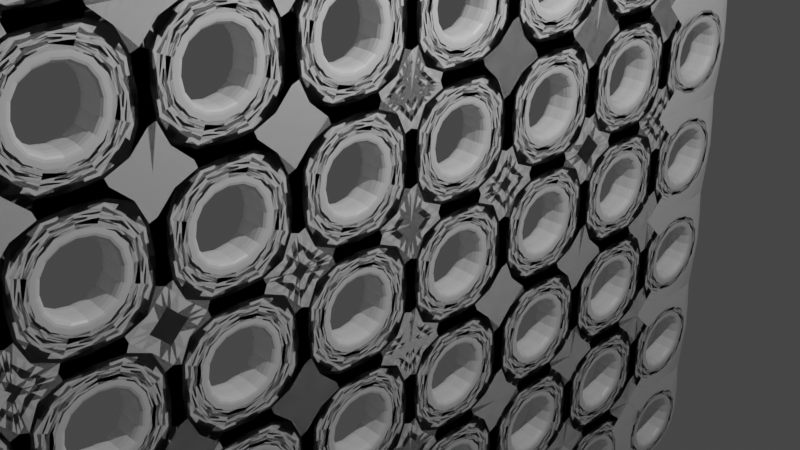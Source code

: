 # Source: net1.blend  (saved by Blender 2.90.8; exported with 4.5.12 LTS)
import bpy
from mathutils import Matrix  # noqa: F401  (used for matrix-valued properties, if any)

bpy.ops.wm.read_factory_settings(use_empty=True)
scene = bpy.context.scene
scene.name = 'Scene'

# ---- collections
col_collection = bpy.data.collections.new('Collection'); scene.collection.children.link(col_collection)

# ---- materials (node trees are filled in below, after node groups)
mat_material = bpy.data.materials.new('Material')
mat_material.alpha_threshold = 0.0
mat_material.use_transparent_shadow = False
mat_material.line_color = (0.0, 0.0, 0.0, 1.0)

# ---- material node trees
mat_material.use_nodes = True; mat_material.node_tree.nodes.clear()
_N = mat_material.node_tree.nodes; _L = mat_material.node_tree.links
n0 = _N.new('ShaderNodeOutputMaterial'); n0.name = 'Material Output'; n0.location = (300, 300)
n1 = _N.new('ShaderNodeBsdfPrincipled'); n1.name = 'Principled BSDF'; n1.location = (10, 300)
n1.distribution = 'GGX'
n1.subsurface_method = 'BURLEY'
n1.inputs[2].default_value = 0.4
n1.inputs[3].default_value = 1.45
n1.inputs[27].default_value = (0.0, 0.0, 0.0, 1.0)
n1.inputs[28].default_value = 1.0
_L.new(n1.outputs[0], n0.inputs[0])
n0.is_active_output = True

# ---- world
world_world = bpy.data.worlds.new('World'); scene.world = world_world
world_world.use_nodes = True; world_world.node_tree.nodes.clear()
_N = world_world.node_tree.nodes; _L = world_world.node_tree.links
n0 = _N.new('ShaderNodeOutputWorld'); n0.name = 'World Output'; n0.location = (300, 300)
n1 = _N.new('ShaderNodeBackground'); n1.name = 'Background'; n1.location = (10, 300)
n1.inputs[0].default_value = (0.05088, 0.05088, 0.05088, 1.0)
_L.new(n1.outputs[0], n0.inputs[0])
n0.is_active_output = True
world_world.color = (0.05088, 0.05088, 0.05088)
world_world.use_sun_shadow = False
world_world.sun_shadow_jitter_overblur = 0.0

# ---- cameras
cam_camera = bpy.data.cameras.new('Camera')
cam_camera.clip_end = 100.0
cam_camera.ortho_scale = 7.314

# ---- lights
light_light = bpy.data.lights.new('Light', 'POINT')
light_light.transmission_factor = 0.0
light_light.energy = 1000.0
light_light.shadow_soft_size = 0.1
light_light.shadow_maximum_resolution = 0.006
light_light.use_absolute_resolution = True

# ---- meshes
me_cube = bpy.data.meshes.new('Cube')
me_cube.from_pydata([(1.0, 1.0, 1.0), (-1.0, 0.0, 0.5), (1.0, 0.0, 0.5), (-1.0, 1.0, 0.5), (-1.0, 1.0, 1.0), (1.0, 1.0, 0.5), (1.0, 0.5, 0.5), (-1.0, 0.5, 0.5), (-1.0, 0.5, 0.0), (1.0, 0.0, 1.0), (-1.0, 0.0, 1.0), (1.0, 0.5, 0.0), (1.0, 1.0, 0.0), (1.0, 0.5, 1.0), (-1.0, 0.5, 1.0), (-1.0, 1.0, 0.0), (1.0, 0.0, 0.0), (-1.0, 0.0, 0.0), (-1.0, 0.75, 0.5), (1.0, 0.75, 0.5), (-1.0, 0.75, 1.0), (1.0, 0.75, 0.0), (1.0, 0.75, 1.0), (-1.0, 0.75, 0.0), (-1.0, 0.5, 0.25), (1.0, 0.5, 0.25), (1.0, 1.0, 0.25), (-1.0, 1.0, 0.25), (1.0, 0.0, 0.25), (-1.0, 0.0, 0.25), (1.0, 0.75, 0.25), (-1.0, 0.75, 0.25), (1.0, 0.25, 0.5), (-1.0, 0.25, 0.5), (1.0, 0.25, 1.0), (-1.0, 0.25, 0.0), (1.0, 0.25, 0.0), (-1.0, 0.25, 1.0), (-1.0, 0.25, 0.25), (1.0, 0.25, 0.25), (-1.0, 0.0, 0.75), (1.0, 0.0, 0.75), (-1.0, 1.0, 0.75), (1.0, 1.0, 0.75), (1.0, 0.5, 0.75), (-1.0, 0.5, 0.75), (1.0, 0.75, 0.75), (-1.0, 0.75, 0.75), (-1.0, 0.25, 0.75), (1.0, 0.25, 0.75), (1.0, 0.9795, 0.2705), (1.0, 0.9795, 0.4795), (1.0, 0.7705, 0.4795), (1.0, 0.7705, 0.2705), (1.0, 0.9795, 0.7705), (1.0, 0.9795, 0.9795), (1.0, 0.7705, 0.9795), (1.0, 0.7705, 0.7705), (1.0, 0.2295, 0.7705), (1.0, 0.2295, 0.9795), (1.0, 0.0205, 0.9795), (1.0, 0.0205, 0.7705), (1.0, 0.2295, 0.2705), (1.0, 0.2295, 0.4795), (1.0, 0.0205, 0.4795), (1.0, 0.0205, 0.2705), (1.0, 0.7295, 0.2705), (1.0, 0.7295, 0.4795), (1.0, 0.5205, 0.4795), (1.0, 0.5205, 0.2705), (1.0, 0.7295, 0.7705), (1.0, 0.7295, 0.9795), (1.0, 0.5205, 0.9795), (1.0, 0.5205, 0.7705), (1.0, 0.7295, 0.0205), (1.0, 0.7295, 0.2295), (1.0, 0.5205, 0.2295), (1.0, 0.5205, 0.0205), (1.0, 0.2295, 0.0205), (1.0, 0.2295, 0.2295), (1.0, 0.0205, 0.2295), (1.0, 0.0205, 0.0205), (1.0, 0.9795, 0.0205), (1.0, 0.9795, 0.2295), (1.0, 0.7705, 0.2295), (1.0, 0.7705, 0.0205), (1.0, 0.4795, 0.0205), (1.0, 0.4795, 0.2295), (1.0, 0.2705, 0.2295), (1.0, 0.2705, 0.0205), (1.0, 0.4795, 0.2705), (1.0, 0.4795, 0.4795), (1.0, 0.2705, 0.4795), (1.0, 0.2705, 0.2705), (1.0, 0.4795, 0.7705), (1.0, 0.4795, 0.9795), (1.0, 0.2705, 0.9795), (1.0, 0.2705, 0.7705), (1.0, 0.4795, 0.5205), (1.0, 0.4795, 0.7295), (1.0, 0.2705, 0.7295), (1.0, 0.2705, 0.5205), (1.0, 0.7295, 0.5205), (1.0, 0.7295, 0.7295), (1.0, 0.5205, 0.7295), (1.0, 0.5205, 0.5205), (1.0, 0.2295, 0.5205), (1.0, 0.2295, 0.7295), (1.0, 0.0205, 0.7295), (1.0, 0.0205, 0.5205), (1.0, 0.9795, 0.5205), (1.0, 0.9795, 0.7295), (1.0, 0.7705, 0.7295), (1.0, 0.7705, 0.5205), (1.0, 0.9615, 0.2885), (1.0, 0.9615, 0.4615), (1.0, 0.7885, 0.4615), (1.0, 0.7885, 0.2885), (1.0, 0.9615, 0.7885), (1.0, 0.9615, 0.9615), (1.0, 0.7885, 0.9615), (1.0, 0.7885, 0.7885), (1.0, 0.2115, 0.7885), (1.0, 0.2115, 0.9615), (1.0, 0.03849, 0.9615), (1.0, 0.03849, 0.7885), (1.0, 0.2115, 0.2885), (1.0, 0.2115, 0.4615), (1.0, 0.03849, 0.4615), (1.0, 0.03849, 0.2885), (1.0, 0.7115, 0.2885), (1.0, 0.7115, 0.4615), (1.0, 0.5385, 0.4615), (1.0, 0.5385, 0.2885), (1.0, 0.7115, 0.7885), (1.0, 0.7115, 0.9615), (1.0, 0.5385, 0.9615), (1.0, 0.5385, 0.7885), (1.0, 0.7115, 0.03849), (1.0, 0.7115, 0.2115), (1.0, 0.5385, 0.2115), (1.0, 0.5385, 0.03849), (1.0, 0.2115, 0.03849), (1.0, 0.2115, 0.2115), (1.0, 0.03849, 0.2115), (1.0, 0.03849, 0.03849), (1.0, 0.9615, 0.03849), (1.0, 0.9615, 0.2115), (1.0, 0.7885, 0.2115), (1.0, 0.7885, 0.03849), (1.0, 0.4615, 0.03849), (1.0, 0.4615, 0.2115), (1.0, 0.2885, 0.2115), (1.0, 0.2885, 0.03849), (1.0, 0.4615, 0.2885), (1.0, 0.4615, 0.4615), (1.0, 0.2885, 0.4615), (1.0, 0.2885, 0.2885), (1.0, 0.4615, 0.7885), (1.0, 0.4615, 0.9615), (1.0, 0.2885, 0.9615), (1.0, 0.2885, 0.7885), (1.0, 0.4615, 0.5385), (1.0, 0.4615, 0.7115), (1.0, 0.2885, 0.7115), (1.0, 0.2885, 0.5385), (1.0, 0.7115, 0.5385), (1.0, 0.7115, 0.7115), (1.0, 0.5385, 0.7115), (1.0, 0.5385, 0.5385), (1.0, 0.2115, 0.5385), (1.0, 0.2115, 0.7115), (1.0, 0.03849, 0.7115), (1.0, 0.03849, 0.5385), (1.0, 0.9615, 0.5385), (1.0, 0.9615, 0.7115), (1.0, 0.7885, 0.7115), (1.0, 0.7885, 0.5385), (1.0, 0.9409, 0.3091), (1.0, 0.9409, 0.4409), (1.0, 0.8091, 0.4409), (1.0, 0.8091, 0.3091), (1.0, 0.9409, 0.8091), (1.0, 0.9409, 0.9409), (1.0, 0.8091, 0.9409), (1.0, 0.8091, 0.8091), (1.0, 0.1909, 0.8091), (1.0, 0.1909, 0.9409), (1.0, 0.05908, 0.9409), (1.0, 0.05908, 0.8091), (1.0, 0.1909, 0.3091), (1.0, 0.1909, 0.4409), (1.0, 0.05908, 0.4409), (1.0, 0.05908, 0.3091), (1.0, 0.6909, 0.3091), (1.0, 0.6909, 0.4409), (1.0, 0.5591, 0.4409), (1.0, 0.5591, 0.3091), (1.0, 0.6909, 0.8091), (1.0, 0.6909, 0.9409), (1.0, 0.5591, 0.9409), (1.0, 0.5591, 0.8091), (1.0, 0.6909, 0.05908), (1.0, 0.6909, 0.1909), (1.0, 0.5591, 0.1909), (1.0, 0.5591, 0.05908), (1.0, 0.1909, 0.05908), (1.0, 0.1909, 0.1909), (1.0, 0.05908, 0.1909), (1.0, 0.05908, 0.05908), (1.0, 0.9409, 0.05908), (1.0, 0.9409, 0.1909), (1.0, 0.8091, 0.1909), (1.0, 0.8091, 0.05908), (1.0, 0.4409, 0.05908), (1.0, 0.4409, 0.1909), (1.0, 0.3091, 0.1909), (1.0, 0.3091, 0.05908), (1.0, 0.4409, 0.3091), (1.0, 0.4409, 0.4409), (1.0, 0.3091, 0.4409), (1.0, 0.3091, 0.3091), (1.0, 0.4409, 0.8091), (1.0, 0.4409, 0.9409), (1.0, 0.3091, 0.9409), (1.0, 0.3091, 0.8091), (1.0, 0.4409, 0.5591), (1.0, 0.4409, 0.6909), (1.0, 0.3091, 0.6909), (1.0, 0.3091, 0.5591), (1.0, 0.6909, 0.5591), (1.0, 0.6909, 0.6909), (1.0, 0.5591, 0.6909), (1.0, 0.5591, 0.5591), (1.0, 0.1909, 0.5591), (1.0, 0.1909, 0.6909), (1.0, 0.05908, 0.6909), (1.0, 0.05908, 0.5591), (1.0, 0.9409, 0.5591), (1.0, 0.9409, 0.6909), (1.0, 0.8091, 0.6909), (1.0, 0.8091, 0.5591), (-1.0, 0.5239, 0.2739), (-1.0, 0.5239, 0.4761), (-1.0, 0.7261, 0.4761), (-1.0, 0.7261, 0.2739), (-1.0, 0.7739, 0.7739), (-1.0, 0.7739, 0.9761), (-1.0, 0.9761, 0.9761), (-1.0, 0.9761, 0.7739), (-1.0, 0.7739, 0.2739), (-1.0, 0.7739, 0.4761), (-1.0, 0.9761, 0.4761), (-1.0, 0.9761, 0.2739), (-1.0, 0.2739, 0.2739), (-1.0, 0.2739, 0.4761), (-1.0, 0.4761, 0.4761), (-1.0, 0.4761, 0.2739), (-1.0, 0.2739, 0.7739), (-1.0, 0.2739, 0.9761), (-1.0, 0.4761, 0.9761), (-1.0, 0.4761, 0.7739), (-1.0, 0.5239, 0.7739), (-1.0, 0.5239, 0.9761), (-1.0, 0.7261, 0.9761), (-1.0, 0.7261, 0.7739), (-1.0, 0.2739, 0.02389), (-1.0, 0.2739, 0.2261), (-1.0, 0.4761, 0.2261), (-1.0, 0.4761, 0.02389), (-1.0, 0.7739, 0.02389), (-1.0, 0.7739, 0.2261), (-1.0, 0.9761, 0.2261), (-1.0, 0.9761, 0.02389), (-1.0, 0.5239, 0.02389), (-1.0, 0.5239, 0.2261), (-1.0, 0.7261, 0.2261), (-1.0, 0.7261, 0.02389), (-1.0, 0.02389, 0.02389), (-1.0, 0.02389, 0.2261), (-1.0, 0.2261, 0.2261), (-1.0, 0.2261, 0.02389), (-1.0, 0.02389, 0.7739), (-1.0, 0.02389, 0.9761), (-1.0, 0.2261, 0.9761), (-1.0, 0.2261, 0.7739), (-1.0, 0.02389, 0.2739), (-1.0, 0.02389, 0.4761), (-1.0, 0.2261, 0.4761), (-1.0, 0.2261, 0.2739), (-1.0, 0.02389, 0.5239), (-1.0, 0.02389, 0.7261), (-1.0, 0.2261, 0.7261), (-1.0, 0.2261, 0.5239), (-1.0, 0.5239, 0.5239), (-1.0, 0.5239, 0.7261), (-1.0, 0.7261, 0.7261), (-1.0, 0.7261, 0.5239), (-1.0, 0.2739, 0.5239), (-1.0, 0.2739, 0.7261), (-1.0, 0.4761, 0.7261), (-1.0, 0.4761, 0.5239), (-1.0, 0.7739, 0.5239), (-1.0, 0.7739, 0.7261), (-1.0, 0.9761, 0.7261), (-1.0, 0.9761, 0.5239), (-1.0, 0.5434, 0.2934), (-1.0, 0.5434, 0.4566), (-1.0, 0.7066, 0.4566), (-1.0, 0.7066, 0.2934), (-1.0, 0.7934, 0.7934), (-1.0, 0.7934, 0.9566), (-1.0, 0.9566, 0.9566), (-1.0, 0.9566, 0.7934), (-1.0, 0.7934, 0.2934), (-1.0, 0.7934, 0.4566), (-1.0, 0.9566, 0.4566), (-1.0, 0.9566, 0.2934), (-1.0, 0.2934, 0.2934), (-1.0, 0.2934, 0.4566), (-1.0, 0.4566, 0.4566), (-1.0, 0.4566, 0.2934), (-1.0, 0.2934, 0.7934), (-1.0, 0.2934, 0.9566), (-1.0, 0.4566, 0.9566), (-1.0, 0.4566, 0.7934), (-1.0, 0.5434, 0.7934), (-1.0, 0.5434, 0.9566), (-1.0, 0.7066, 0.9566), (-1.0, 0.7066, 0.7934), (-1.0, 0.2934, 0.04339), (-1.0, 0.2934, 0.2066), (-1.0, 0.4566, 0.2066), (-1.0, 0.4566, 0.04339), (-1.0, 0.7934, 0.04339), (-1.0, 0.7934, 0.2066), (-1.0, 0.9566, 0.2066), (-1.0, 0.9566, 0.04339), (-1.0, 0.5434, 0.04339), (-1.0, 0.5434, 0.2066), (-1.0, 0.7066, 0.2066), (-1.0, 0.7066, 0.04339), (-1.0, 0.04339, 0.04339), (-1.0, 0.04339, 0.2066), (-1.0, 0.2066, 0.2066), (-1.0, 0.2066, 0.04339), (-1.0, 0.04339, 0.7934), (-1.0, 0.04339, 0.9566), (-1.0, 0.2066, 0.9566), (-1.0, 0.2066, 0.7934), (-1.0, 0.04339, 0.2934), (-1.0, 0.04339, 0.4566), (-1.0, 0.2066, 0.4566), (-1.0, 0.2066, 0.2934), (-1.0, 0.04339, 0.5434), (-1.0, 0.04339, 0.7066), (-1.0, 0.2066, 0.7066), (-1.0, 0.2066, 0.5434), (-1.0, 0.5434, 0.5434), (-1.0, 0.5434, 0.7066), (-1.0, 0.7066, 0.7066), (-1.0, 0.7066, 0.5434), (-1.0, 0.2934, 0.5434), (-1.0, 0.2934, 0.7066), (-1.0, 0.4566, 0.7066), (-1.0, 0.4566, 0.5434), (-1.0, 0.7934, 0.5434), (-1.0, 0.7934, 0.7066), (-1.0, 0.9566, 0.7066), (-1.0, 0.9566, 0.5434), (-1.0, 0.5634, 0.3134), (-1.0, 0.5634, 0.4366), (-1.0, 0.6866, 0.4366), (-1.0, 0.6866, 0.3134), (-1.0, 0.8134, 0.8134), (-1.0, 0.8134, 0.9366), (-1.0, 0.9366, 0.9366), (-1.0, 0.9366, 0.8134), (-1.0, 0.8134, 0.3134), (-1.0, 0.8134, 0.4366), (-1.0, 0.9366, 0.4366), (-1.0, 0.9366, 0.3134), (-1.0, 0.3134, 0.3134), (-1.0, 0.3134, 0.4366), (-1.0, 0.4366, 0.4366), (-1.0, 0.4366, 0.3134), (-1.0, 0.3134, 0.8134), (-1.0, 0.3134, 0.9366), (-1.0, 0.4366, 0.9366), (-1.0, 0.4366, 0.8134), (-1.0, 0.5634, 0.8134), (-1.0, 0.5634, 0.9366), (-1.0, 0.6866, 0.9366), (-1.0, 0.6866, 0.8134), (-1.0, 0.3134, 0.06336), (-1.0, 0.3134, 0.1866), (-1.0, 0.4366, 0.1866), (-1.0, 0.4366, 0.06336), (-1.0, 0.8134, 0.06336), (-1.0, 0.8134, 0.1866), (-1.0, 0.9366, 0.1866), (-1.0, 0.9366, 0.06336), (-1.0, 0.5634, 0.06336), (-1.0, 0.5634, 0.1866), (-1.0, 0.6866, 0.1866), (-1.0, 0.6866, 0.06336), (-1.0, 0.06336, 0.06336), (-1.0, 0.06336, 0.1866), (-1.0, 0.1866, 0.1866), (-1.0, 0.1866, 0.06336), (-1.0, 0.06336, 0.8134), (-1.0, 0.06336, 0.9366), (-1.0, 0.1866, 0.9366), (-1.0, 0.1866, 0.8134), (-1.0, 0.06336, 0.3134), (-1.0, 0.06336, 0.4366), (-1.0, 0.1866, 0.4366), (-1.0, 0.1866, 0.3134), (-1.0, 0.06336, 0.5634), (-1.0, 0.06336, 0.6866), (-1.0, 0.1866, 0.6866), (-1.0, 0.1866, 0.5634), (-1.0, 0.5634, 0.5634), (-1.0, 0.5634, 0.6866), (-1.0, 0.6866, 0.6866), (-1.0, 0.6866, 0.5634), (-1.0, 0.3134, 0.5634), (-1.0, 0.3134, 0.6866), (-1.0, 0.4366, 0.6866), (-1.0, 0.4366, 0.5634), (-1.0, 0.8134, 0.5634), (-1.0, 0.8134, 0.6866), (-1.0, 0.9366, 0.6866), (-1.0, 0.9366, 0.5634)], [], [(0, 4, 20, 22), (42, 4, 0, 43), (27, 3, 5, 26), (34, 37, 10, 9), (22, 20, 14, 13), (15, 27, 26, 12), (13, 14, 37, 34), (209, 406, 407, 208), (207, 208, 407, 408), (206, 207, 408, 409), (3, 42, 43, 5), (206, 409, 406, 209), (26, 5, 51, 50), (5, 19, 52, 51), (19, 30, 53, 52), (30, 26, 50, 53), (43, 0, 55, 54), (0, 22, 56, 55), (22, 46, 57, 56), (46, 43, 54, 57), (49, 34, 59, 58), (34, 9, 60, 59), (9, 41, 61, 60), (41, 49, 58, 61), (39, 32, 63, 62), (32, 2, 64, 63), (2, 28, 65, 64), (28, 39, 62, 65), (30, 19, 67, 66), (19, 6, 68, 67), (6, 25, 69, 68), (25, 30, 66, 69), (46, 22, 71, 70), (22, 13, 72, 71), (13, 44, 73, 72), (44, 46, 70, 73), (21, 30, 75, 74), (30, 25, 76, 75), (25, 11, 77, 76), (11, 21, 74, 77), (36, 39, 79, 78), (39, 28, 80, 79), (28, 16, 81, 80), (16, 36, 78, 81), (12, 26, 83, 82), (26, 30, 84, 83), (30, 21, 85, 84), (21, 12, 82, 85), (11, 25, 87, 86), (25, 39, 88, 87), (39, 36, 89, 88), (36, 11, 86, 89), (25, 6, 91, 90), (6, 32, 92, 91), (32, 39, 93, 92), (39, 25, 90, 93), (44, 13, 95, 94), (13, 34, 96, 95), (34, 49, 97, 96), (49, 44, 94, 97), (6, 44, 99, 98), (44, 49, 100, 99), (49, 32, 101, 100), (32, 6, 98, 101), (19, 46, 103, 102), (46, 44, 104, 103), (44, 6, 105, 104), (6, 19, 102, 105), (32, 49, 107, 106), (49, 41, 108, 107), (41, 2, 109, 108), (2, 32, 106, 109), (5, 43, 111, 110), (43, 46, 112, 111), (46, 19, 113, 112), (19, 5, 110, 113), (50, 51, 115, 114), (51, 52, 116, 115), (52, 53, 117, 116), (53, 50, 114, 117), (54, 55, 119, 118), (55, 56, 120, 119), (56, 57, 121, 120), (57, 54, 118, 121), (58, 59, 123, 122), (59, 60, 124, 123), (60, 61, 125, 124), (61, 58, 122, 125), (62, 63, 127, 126), (63, 64, 128, 127), (64, 65, 129, 128), (65, 62, 126, 129), (66, 67, 131, 130), (67, 68, 132, 131), (68, 69, 133, 132), (69, 66, 130, 133), (70, 71, 135, 134), (71, 72, 136, 135), (72, 73, 137, 136), (73, 70, 134, 137), (74, 75, 139, 138), (75, 76, 140, 139), (76, 77, 141, 140), (77, 74, 138, 141), (78, 79, 143, 142), (79, 80, 144, 143), (80, 81, 145, 144), (81, 78, 142, 145), (82, 83, 147, 146), (83, 84, 148, 147), (84, 85, 149, 148), (85, 82, 146, 149), (86, 87, 151, 150), (87, 88, 152, 151), (88, 89, 153, 152), (89, 86, 150, 153), (90, 91, 155, 154), (91, 92, 156, 155), (92, 93, 157, 156), (93, 90, 154, 157), (94, 95, 159, 158), (95, 96, 160, 159), (96, 97, 161, 160), (97, 94, 158, 161), (98, 99, 163, 162), (99, 100, 164, 163), (100, 101, 165, 164), (101, 98, 162, 165), (102, 103, 167, 166), (103, 104, 168, 167), (104, 105, 169, 168), (105, 102, 166, 169), (106, 107, 171, 170), (107, 108, 172, 171), (108, 109, 173, 172), (109, 106, 170, 173), (110, 111, 175, 174), (111, 112, 176, 175), (112, 113, 177, 176), (113, 110, 174, 177), (114, 115, 179, 178), (115, 116, 180, 179), (116, 117, 181, 180), (117, 114, 178, 181), (118, 119, 183, 182), (119, 120, 184, 183), (120, 121, 185, 184), (121, 118, 182, 185), (122, 123, 187, 186), (123, 124, 188, 187), (124, 125, 189, 188), (125, 122, 186, 189), (126, 127, 191, 190), (127, 128, 192, 191), (128, 129, 193, 192), (129, 126, 190, 193), (130, 131, 195, 194), (131, 132, 196, 195), (132, 133, 197, 196), (133, 130, 194, 197), (134, 135, 199, 198), (135, 136, 200, 199), (136, 137, 201, 200), (137, 134, 198, 201), (138, 139, 203, 202), (139, 140, 204, 203), (140, 141, 205, 204), (141, 138, 202, 205), (142, 143, 207, 206), (143, 144, 208, 207), (144, 145, 209, 208), (145, 142, 206, 209), (146, 147, 211, 210), (147, 148, 212, 211), (148, 149, 213, 212), (149, 146, 210, 213), (150, 151, 215, 214), (151, 152, 216, 215), (152, 153, 217, 216), (153, 150, 214, 217), (154, 155, 219, 218), (155, 156, 220, 219), (156, 157, 221, 220), (157, 154, 218, 221), (158, 159, 223, 222), (159, 160, 224, 223), (160, 161, 225, 224), (161, 158, 222, 225), (162, 163, 227, 226), (163, 164, 228, 227), (164, 165, 229, 228), (165, 162, 226, 229), (166, 167, 231, 230), (167, 168, 232, 231), (168, 169, 233, 232), (169, 166, 230, 233), (170, 171, 235, 234), (171, 172, 236, 235), (172, 173, 237, 236), (173, 170, 234, 237), (174, 175, 239, 238), (175, 176, 240, 239), (176, 177, 241, 240), (177, 174, 238, 241), (24, 7, 243, 242), (7, 18, 244, 243), (18, 31, 245, 244), (31, 24, 242, 245), (47, 20, 247, 246), (20, 4, 248, 247), (4, 42, 249, 248), (42, 47, 246, 249), (31, 18, 251, 250), (18, 3, 252, 251), (3, 27, 253, 252), (27, 31, 250, 253), (38, 33, 255, 254), (33, 7, 256, 255), (7, 24, 257, 256), (24, 38, 254, 257), (48, 37, 259, 258), (37, 14, 260, 259), (14, 45, 261, 260), (45, 48, 258, 261), (45, 14, 263, 262), (14, 20, 264, 263), (20, 47, 265, 264), (47, 45, 262, 265), (35, 38, 267, 266), (38, 24, 268, 267), (24, 8, 269, 268), (8, 35, 266, 269), (23, 31, 271, 270), (31, 27, 272, 271), (27, 15, 273, 272), (15, 23, 270, 273), (8, 24, 275, 274), (24, 31, 276, 275), (31, 23, 277, 276), (23, 8, 274, 277), (17, 29, 279, 278), (29, 38, 280, 279), (38, 35, 281, 280), (35, 17, 278, 281), (40, 10, 283, 282), (10, 37, 284, 283), (37, 48, 285, 284), (48, 40, 282, 285), (29, 1, 287, 286), (1, 33, 288, 287), (33, 38, 289, 288), (38, 29, 286, 289), (1, 40, 291, 290), (40, 48, 292, 291), (48, 33, 293, 292), (33, 1, 290, 293), (7, 45, 295, 294), (45, 47, 296, 295), (47, 18, 297, 296), (18, 7, 294, 297), (33, 48, 299, 298), (48, 45, 300, 299), (45, 7, 301, 300), (7, 33, 298, 301), (18, 47, 303, 302), (47, 42, 304, 303), (42, 3, 305, 304), (3, 18, 302, 305), (242, 243, 307, 306), (243, 244, 308, 307), (244, 245, 309, 308), (245, 242, 306, 309), (246, 247, 311, 310), (247, 248, 312, 311), (248, 249, 313, 312), (249, 246, 310, 313), (250, 251, 315, 314), (251, 252, 316, 315), (252, 253, 317, 316), (253, 250, 314, 317), (254, 255, 319, 318), (255, 256, 320, 319), (256, 257, 321, 320), (257, 254, 318, 321), (258, 259, 323, 322), (259, 260, 324, 323), (260, 261, 325, 324), (261, 258, 322, 325), (262, 263, 327, 326), (263, 264, 328, 327), (264, 265, 329, 328), (265, 262, 326, 329), (266, 267, 331, 330), (267, 268, 332, 331), (268, 269, 333, 332), (269, 266, 330, 333), (270, 271, 335, 334), (271, 272, 336, 335), (272, 273, 337, 336), (273, 270, 334, 337), (274, 275, 339, 338), (275, 276, 340, 339), (276, 277, 341, 340), (277, 274, 338, 341), (278, 279, 343, 342), (279, 280, 344, 343), (280, 281, 345, 344), (281, 278, 342, 345), (282, 283, 347, 346), (283, 284, 348, 347), (284, 285, 349, 348), (285, 282, 346, 349), (286, 287, 351, 350), (287, 288, 352, 351), (288, 289, 353, 352), (289, 286, 350, 353), (290, 291, 355, 354), (291, 292, 356, 355), (292, 293, 357, 356), (293, 290, 354, 357), (294, 295, 359, 358), (295, 296, 360, 359), (296, 297, 361, 360), (297, 294, 358, 361), (298, 299, 363, 362), (299, 300, 364, 363), (300, 301, 365, 364), (301, 298, 362, 365), (302, 303, 367, 366), (303, 304, 368, 367), (304, 305, 369, 368), (305, 302, 366, 369), (306, 307, 371, 370), (307, 308, 372, 371), (308, 309, 373, 372), (309, 306, 370, 373), (310, 311, 375, 374), (311, 312, 376, 375), (312, 313, 377, 376), (313, 310, 374, 377), (314, 315, 379, 378), (315, 316, 380, 379), (316, 317, 381, 380), (317, 314, 378, 381), (318, 319, 383, 382), (319, 320, 384, 383), (320, 321, 385, 384), (321, 318, 382, 385), (322, 323, 387, 386), (323, 324, 388, 387), (324, 325, 389, 388), (325, 322, 386, 389), (326, 327, 391, 390), (327, 328, 392, 391), (328, 329, 393, 392), (329, 326, 390, 393), (330, 331, 395, 394), (331, 332, 396, 395), (332, 333, 397, 396), (333, 330, 394, 397), (334, 335, 399, 398), (335, 336, 400, 399), (336, 337, 401, 400), (337, 334, 398, 401), (338, 339, 403, 402), (339, 340, 404, 403), (340, 341, 405, 404), (341, 338, 402, 405), (342, 343, 407, 406), (343, 344, 408, 407), (344, 345, 409, 408), (345, 342, 406, 409), (346, 347, 411, 410), (347, 348, 412, 411), (348, 349, 413, 412), (349, 346, 410, 413), (350, 351, 415, 414), (351, 352, 416, 415), (352, 353, 417, 416), (353, 350, 414, 417), (354, 355, 419, 418), (355, 356, 420, 419), (356, 357, 421, 420), (357, 354, 418, 421), (358, 359, 423, 422), (359, 360, 424, 423), (360, 361, 425, 424), (361, 358, 422, 425), (362, 363, 427, 426), (363, 364, 428, 427), (364, 365, 429, 428), (365, 362, 426, 429), (366, 367, 431, 430), (367, 368, 432, 431), (368, 369, 433, 432), (369, 366, 430, 433), (397, 394, 217, 214), (394, 395, 216, 217), (395, 396, 215, 216), (396, 397, 214, 215), (405, 402, 205, 202), (402, 403, 204, 205), (403, 404, 203, 204), (404, 405, 202, 203), (401, 398, 213, 210), (398, 399, 212, 213), (399, 400, 211, 212), (400, 401, 210, 211), (381, 378, 181, 178), (378, 379, 180, 181), (379, 380, 179, 180), (380, 381, 178, 179), (373, 370, 197, 194), (370, 371, 196, 197), (371, 372, 195, 196), (372, 373, 194, 195), (385, 382, 221, 218), (382, 383, 220, 221), (383, 384, 219, 220), (384, 385, 218, 219), (417, 414, 193, 190), (414, 415, 192, 193), (415, 416, 191, 192), (416, 417, 190, 191), (421, 418, 237, 234), (418, 419, 236, 237), (419, 420, 235, 236), (420, 421, 234, 235), (429, 426, 229, 226), (426, 427, 228, 229), (427, 428, 227, 228), (428, 429, 226, 227), (425, 422, 233, 230), (422, 423, 232, 233), (423, 424, 231, 232), (424, 425, 230, 231), (433, 430, 241, 238), (430, 431, 240, 241), (431, 432, 239, 240), (432, 433, 238, 239), (377, 374, 185, 182), (374, 375, 184, 185), (375, 376, 183, 184), (376, 377, 182, 183), (393, 390, 201, 198), (390, 391, 200, 201), (391, 392, 199, 200), (392, 393, 198, 199), (389, 386, 225, 222), (386, 387, 224, 225), (387, 388, 223, 224), (388, 389, 222, 223), (413, 410, 189, 186), (410, 411, 188, 189), (411, 412, 187, 188), (412, 413, 186, 187)])
_uv = me_cube.uv_layers.new(name='UVMap')
_uv.uv.foreach_set('vector', [0.625, 0.5, 0.875, 0.5, 0.875, 0.5312, 0.625, 0.5312, 0.5938, 0.25, 0.625, 0.25, 0.625, 0.5, 0.5938, 0.5, 0.5312, 0.25, 0.5625, 0.25, 0.5625, 0.5, 0.5312, 0.5, 0.625, 0.5938, 0.875, 0.5938, 0.875, 0.625, 0.625, 0.625, 0.625, 0.5312, 0.875, 0.5312, 0.875, 0.5625, 0.625, 0.5625, 0.5, 0.25, 0.5312, 0.25, 0.5312, 0.5, 0.5, 0.5, 0.625, 0.5625, 0.875, 0.5625, 0.875, 0.5938, 0.625, 0.5938, 0.5074, 0.6176, 0.5079, 0.1329, 0.5233, 0.1329, 0.5239, 0.6176, 0.5239, 0.6011, 0.5239, 0.6176, 0.5233, 0.1329, 0.5233, 0.1483, 0.5074, 0.6011, 0.5239, 0.6011, 0.5233, 0.1483, 0.5079, 0.1483, 0.5625, 0.25, 0.5938, 0.25, 0.5938, 0.5, 0.5625, 0.5, 0.5074, 0.6011, 0.5079, 0.1483, 0.5079, 0.1329, 0.5074, 0.6176, 0.5312, 0.5, 0.5625, 0.5, 0.5599, 0.5026, 0.5338, 0.5026, 0.5625, 0.5, 0.5625, 0.5312, 0.5599, 0.5287, 0.5599, 0.5026, 0.5625, 0.5312, 0.5312, 0.5312, 0.5338, 0.5287, 0.5599, 0.5287, 0.5312, 0.5312, 0.5312, 0.5, 0.5338, 0.5026, 0.5338, 0.5287, 0.5938, 0.5, 0.625, 0.5, 0.6224, 0.5026, 0.5963, 0.5026, 0.625, 0.5, 0.625, 0.5312, 0.6224, 0.5287, 0.6224, 0.5026, 0.625, 0.5312, 0.5938, 0.5312, 0.5963, 0.5287, 0.6224, 0.5287, 0.5938, 0.5312, 0.5938, 0.5, 0.5963, 0.5026, 0.5963, 0.5287, 0.5938, 0.5938, 0.625, 0.5938, 0.6224, 0.5963, 0.5963, 0.5963, 0.625, 0.5938, 0.625, 0.625, 0.6224, 0.6224, 0.6224, 0.5963, 0.625, 0.625, 0.5938, 0.625, 0.5963, 0.6224, 0.6224, 0.6224, 0.5938, 0.625, 0.5938, 0.5938, 0.5963, 0.5963, 0.5963, 0.6224, 0.5312, 0.5938, 0.5625, 0.5938, 0.5599, 0.5963, 0.5338, 0.5963, 0.5625, 0.5938, 0.5625, 0.625, 0.5599, 0.6224, 0.5599, 0.5963, 0.5625, 0.625, 0.5312, 0.625, 0.5338, 0.6224, 0.5599, 0.6224, 0.5312, 0.625, 0.5312, 0.5938, 0.5338, 0.5963, 0.5338, 0.6224, 0.5312, 0.5312, 0.5625, 0.5312, 0.5599, 0.5338, 0.5338, 0.5338, 0.5625, 0.5312, 0.5625, 0.5625, 0.5599, 0.5599, 0.5599, 0.5338, 0.5625, 0.5625, 0.5312, 0.5625, 0.5338, 0.5599, 0.5599, 0.5599, 0.5312, 0.5625, 0.5312, 0.5312, 0.5338, 0.5338, 0.5338, 0.5599, 0.5938, 0.5312, 0.625, 0.5312, 0.6224, 0.5338, 0.5963, 0.5338, 0.625, 0.5312, 0.625, 0.5625, 0.6224, 0.5599, 0.6224, 0.5338, 0.625, 0.5625, 0.5938, 0.5625, 0.5963, 0.5599, 0.6224, 0.5599, 0.5938, 0.5625, 0.5938, 0.5312, 0.5963, 0.5338, 0.5963, 0.5599, 0.5, 0.5312, 0.5312, 0.5312, 0.5287, 0.5338, 0.5026, 0.5338, 0.5312, 0.5312, 0.5312, 0.5625, 0.5287, 0.5599, 0.5287, 0.5338, 0.5312, 0.5625, 0.5, 0.5625, 0.5026, 0.5599, 0.5287, 0.5599, 0.5, 0.5625, 0.5, 0.5312, 0.5026, 0.5338, 0.5026, 0.5599, 0.5, 0.5938, 0.5312, 0.5938, 0.5287, 0.5963, 0.5026, 0.5963, 0.5312, 0.5938, 0.5312, 0.625, 0.5287, 0.6224, 0.5287, 0.5963, 0.5312, 0.625, 0.5, 0.625, 0.5026, 0.6224, 0.5287, 0.6224, 0.5, 0.625, 0.5, 0.5938, 0.5026, 0.5963, 0.5026, 0.6224, 0.5, 0.5, 0.5312, 0.5, 0.5287, 0.5026, 0.5026, 0.5026, 0.5312, 0.5, 0.5312, 0.5312, 0.5287, 0.5287, 0.5287, 0.5026, 0.5312, 0.5312, 0.5, 0.5312, 0.5026, 0.5287, 0.5287, 0.5287, 0.5, 0.5312, 0.5, 0.5, 0.5026, 0.5026, 0.5026, 0.5287, 0.5, 0.5625, 0.5312, 0.5625, 0.5287, 0.5651, 0.5026, 0.5651, 0.5312, 0.5625, 0.5312, 0.5938, 0.5287, 0.5912, 0.5287, 0.5651, 0.5312, 0.5938, 0.5, 0.5938, 0.5026, 0.5912, 0.5287, 0.5912, 0.5, 0.5938, 0.5, 0.5625, 0.5026, 0.5651, 0.5026, 0.5912, 0.5312, 0.5625, 0.5625, 0.5625, 0.5599, 0.5651, 0.5338, 0.5651, 0.5625, 0.5625, 0.5625, 0.5938, 0.5599, 0.5912, 0.5599, 0.5651, 0.5625, 0.5938, 0.5312, 0.5938, 0.5338, 0.5912, 0.5599, 0.5912, 0.5312, 0.5938, 0.5312, 0.5625, 0.5338, 0.5651, 0.5338, 0.5912, 0.5938, 0.5625, 0.625, 0.5625, 0.6224, 0.5651, 0.5963, 0.5651, 0.625, 0.5625, 0.625, 0.5938, 0.6224, 0.5912, 0.6224, 0.5651, 0.625, 0.5938, 0.5938, 0.5938, 0.5963, 0.5912, 0.6224, 0.5912, 0.5938, 0.5938, 0.5938, 0.5625, 0.5963, 0.5651, 0.5963, 0.5912, 0.5625, 0.5625, 0.5938, 0.5625, 0.5912, 0.5651, 0.5651, 0.5651, 0.5938, 0.5625, 0.5938, 0.5938, 0.5912, 0.5912, 0.5912, 0.5651, 0.5938, 0.5938, 0.5625, 0.5938, 0.5651, 0.5912, 0.5912, 0.5912, 0.5625, 0.5938, 0.5625, 0.5625, 0.5651, 0.5651, 0.5651, 0.5912, 0.5625, 0.5312, 0.5938, 0.5312, 0.5912, 0.5338, 0.5651, 0.5338, 0.5938, 0.5312, 0.5938, 0.5625, 0.5912, 0.5599, 0.5912, 0.5338, 0.5938, 0.5625, 0.5625, 0.5625, 0.5651, 0.5599, 0.5912, 0.5599, 0.5625, 0.5625, 0.5625, 0.5312, 0.5651, 0.5338, 0.5651, 0.5599, 0.5625, 0.5938, 0.5938, 0.5938, 0.5912, 0.5963, 0.5651, 0.5963, 0.5938, 0.5938, 0.5938, 0.625, 0.5912, 0.6224, 0.5912, 0.5963, 0.5938, 0.625, 0.5625, 0.625, 0.5651, 0.6224, 0.5912, 0.6224, 0.5625, 0.625, 0.5625, 0.5938, 0.5651, 0.5963, 0.5651, 0.6224, 0.5625, 0.5, 0.5938, 0.5, 0.5912, 0.5026, 0.5651, 0.5026, 0.5938, 0.5, 0.5938, 0.5312, 0.5912, 0.5287, 0.5912, 0.5026, 0.5938, 0.5312, 0.5625, 0.5312, 0.5651, 0.5287, 0.5912, 0.5287, 0.5625, 0.5312, 0.5625, 0.5, 0.5651, 0.5026, 0.5651, 0.5287, 0.5338, 0.5026, 0.5599, 0.5026, 0.5577, 0.5048, 0.5361, 0.5048, 0.5599, 0.5026, 0.5599, 0.5287, 0.5577, 0.5264, 0.5577, 0.5048, 0.5599, 0.5287, 0.5338, 0.5287, 0.5361, 0.5264, 0.5577, 0.5264, 0.5338, 0.5287, 0.5338, 0.5026, 0.5361, 0.5048, 0.5361, 0.5264, 0.5963, 0.5026, 0.6224, 0.5026, 0.6202, 0.5048, 0.5986, 0.5048, 0.6224, 0.5026, 0.6224, 0.5287, 0.6202, 0.5264, 0.6202, 0.5048, 0.6224, 0.5287, 0.5963, 0.5287, 0.5986, 0.5264, 0.6202, 0.5264, 0.5963, 0.5287, 0.5963, 0.5026, 0.5986, 0.5048, 0.5986, 0.5264, 0.5963, 0.5963, 0.6224, 0.5963, 0.6202, 0.5986, 0.5986, 0.5986, 0.6224, 0.5963, 0.6224, 0.6224, 0.6202, 0.6202, 0.6202, 0.5986, 0.6224, 0.6224, 0.5963, 0.6224, 0.5986, 0.6202, 0.6202, 0.6202, 0.5963, 0.6224, 0.5963, 0.5963, 0.5986, 0.5986, 0.5986, 0.6202, 0.5338, 0.5963, 0.5599, 0.5963, 0.5577, 0.5986, 0.5361, 0.5986, 0.5599, 0.5963, 0.5599, 0.6224, 0.5577, 0.6202, 0.5577, 0.5986, 0.5599, 0.6224, 0.5338, 0.6224, 0.5361, 0.6202, 0.5577, 0.6202, 0.5338, 0.6224, 0.5338, 0.5963, 0.5361, 0.5986, 0.5361, 0.6202, 0.5338, 0.5338, 0.5599, 0.5338, 0.5577, 0.5361, 0.5361, 0.5361, 0.5599, 0.5338, 0.5599, 0.5599, 0.5577, 0.5577, 0.5577, 0.5361, 0.5599, 0.5599, 0.5338, 0.5599, 0.5361, 0.5577, 0.5577, 0.5577, 0.5338, 0.5599, 0.5338, 0.5338, 0.5361, 0.5361, 0.5361, 0.5577, 0.5963, 0.5338, 0.6224, 0.5338, 0.6202, 0.5361, 0.5986, 0.5361, 0.6224, 0.5338, 0.6224, 0.5599, 0.6202, 0.5577, 0.6202, 0.5361, 0.6224, 0.5599, 0.5963, 0.5599, 0.5986, 0.5577, 0.6202, 0.5577, 0.5963, 0.5599, 0.5963, 0.5338, 0.5986, 0.5361, 0.5986, 0.5577, 0.5026, 0.5338, 0.5287, 0.5338, 0.5264, 0.5361, 0.5048, 0.5361, 0.5287, 0.5338, 0.5287, 0.5599, 0.5264, 0.5577, 0.5264, 0.5361, 0.5287, 0.5599, 0.5026, 0.5599, 0.5048, 0.5577, 0.5264, 0.5577, 0.5026, 0.5599, 0.5026, 0.5338, 0.5048, 0.5361, 0.5048, 0.5577, 0.5026, 0.5963, 0.5287, 0.5963, 0.5264, 0.5986, 0.5048, 0.5986, 0.5287, 0.5963, 0.5287, 0.6224, 0.5264, 0.6202, 0.5264, 0.5986, 0.5287, 0.6224, 0.5026, 0.6224, 0.5048, 0.6202, 0.5264, 0.6202, 0.5026, 0.6224, 0.5026, 0.5963, 0.5048, 0.5986, 0.5048, 0.6202, 0.5026, 0.5026, 0.5287, 0.5026, 0.5264, 0.5048, 0.5048, 0.5048, 0.5287, 0.5026, 0.5287, 0.5287, 0.5264, 0.5264, 0.5264, 0.5048, 0.5287, 0.5287, 0.5026, 0.5287, 0.5048, 0.5264, 0.5264, 0.5264, 0.5026, 0.5287, 0.5026, 0.5026, 0.5048, 0.5048, 0.5048, 0.5264, 0.5026, 0.5651, 0.5287, 0.5651, 0.5264, 0.5673, 0.5048, 0.5673, 0.5287, 0.5651, 0.5287, 0.5912, 0.5264, 0.5889, 0.5264, 0.5673, 0.5287, 0.5912, 0.5026, 0.5912, 0.5048, 0.5889, 0.5264, 0.5889, 0.5026, 0.5912, 0.5026, 0.5651, 0.5048, 0.5673, 0.5048, 0.5889, 0.5338, 0.5651, 0.5599, 0.5651, 0.5577, 0.5673, 0.5361, 0.5673, 0.5599, 0.5651, 0.5599, 0.5912, 0.5577, 0.5889, 0.5577, 0.5673, 0.5599, 0.5912, 0.5338, 0.5912, 0.5361, 0.5889, 0.5577, 0.5889, 0.5338, 0.5912, 0.5338, 0.5651, 0.5361, 0.5673, 0.5361, 0.5889, 0.5963, 0.5651, 0.6224, 0.5651, 0.6202, 0.5673, 0.5986, 0.5673, 0.6224, 0.5651, 0.6224, 0.5912, 0.6202, 0.5889, 0.6202, 0.5673, 0.6224, 0.5912, 0.5963, 0.5912, 0.5986, 0.5889, 0.6202, 0.5889, 0.5963, 0.5912, 0.5963, 0.5651, 0.5986, 0.5673, 0.5986, 0.5889, 0.5651, 0.5651, 0.5912, 0.5651, 0.5889, 0.5673, 0.5673, 0.5673, 0.5912, 0.5651, 0.5912, 0.5912, 0.5889, 0.5889, 0.5889, 0.5673, 0.5912, 0.5912, 0.5651, 0.5912, 0.5673, 0.5889, 0.5889, 0.5889, 0.5651, 0.5912, 0.5651, 0.5651, 0.5673, 0.5673, 0.5673, 0.5889, 0.5651, 0.5338, 0.5912, 0.5338, 0.5889, 0.5361, 0.5673, 0.5361, 0.5912, 0.5338, 0.5912, 0.5599, 0.5889, 0.5577, 0.5889, 0.5361, 0.5912, 0.5599, 0.5651, 0.5599, 0.5673, 0.5577, 0.5889, 0.5577, 0.5651, 0.5599, 0.5651, 0.5338, 0.5673, 0.5361, 0.5673, 0.5577, 0.5651, 0.5963, 0.5912, 0.5963, 0.5889, 0.5986, 0.5673, 0.5986, 0.5912, 0.5963, 0.5912, 0.6224, 0.5889, 0.6202, 0.5889, 0.5986, 0.5912, 0.6224, 0.5651, 0.6224, 0.5673, 0.6202, 0.5889, 0.6202, 0.5651, 0.6224, 0.5651, 0.5963, 0.5673, 0.5986, 0.5673, 0.6202, 0.5651, 0.5026, 0.5912, 0.5026, 0.5889, 0.5048, 0.5673, 0.5048, 0.5912, 0.5026, 0.5912, 0.5287, 0.5889, 0.5264, 0.5889, 0.5048, 0.5912, 0.5287, 0.5651, 0.5287, 0.5673, 0.5264, 0.5889, 0.5264, 0.5651, 0.5287, 0.5651, 0.5026, 0.5673, 0.5048, 0.5673, 0.5264, 0.5361, 0.5048, 0.5577, 0.5048, 0.5551, 0.5074, 0.5386, 0.5074, 0.5577, 0.5048, 0.5577, 0.5264, 0.5551, 0.5239, 0.5551, 0.5074, 0.5577, 0.5264, 0.5361, 0.5264, 0.5386, 0.5239, 0.5551, 0.5239, 0.5361, 0.5264, 0.5361, 0.5048, 0.5386, 0.5074, 0.5386, 0.5239, 0.5986, 0.5048, 0.6202, 0.5048, 0.6176, 0.5074, 0.6011, 0.5074, 0.6202, 0.5048, 0.6202, 0.5264, 0.6176, 0.5239, 0.6176, 0.5074, 0.6202, 0.5264, 0.5986, 0.5264, 0.6011, 0.5239, 0.6176, 0.5239, 0.5986, 0.5264, 0.5986, 0.5048, 0.6011, 0.5074, 0.6011, 0.5239, 0.5986, 0.5986, 0.6202, 0.5986, 0.6176, 0.6011, 0.6011, 0.6011, 0.6202, 0.5986, 0.6202, 0.6202, 0.6176, 0.6176, 0.6176, 0.6011, 0.6202, 0.6202, 0.5986, 0.6202, 0.6011, 0.6176, 0.6176, 0.6176, 0.5986, 0.6202, 0.5986, 0.5986, 0.6011, 0.6011, 0.6011, 0.6176, 0.5361, 0.5986, 0.5577, 0.5986, 0.5551, 0.6011, 0.5386, 0.6011, 0.5577, 0.5986, 0.5577, 0.6202, 0.5551, 0.6176, 0.5551, 0.6011, 0.5577, 0.6202, 0.5361, 0.6202, 0.5386, 0.6176, 0.5551, 0.6176, 0.5361, 0.6202, 0.5361, 0.5986, 0.5386, 0.6011, 0.5386, 0.6176, 0.5361, 0.5361, 0.5577, 0.5361, 0.5551, 0.5386, 0.5386, 0.5386, 0.5577, 0.5361, 0.5577, 0.5577, 0.5551, 0.5551, 0.5551, 0.5386, 0.5577, 0.5577, 0.5361, 0.5577, 0.5386, 0.5551, 0.5551, 0.5551, 0.5361, 0.5577, 0.5361, 0.5361, 0.5386, 0.5386, 0.5386, 0.5551, 0.5986, 0.5361, 0.6202, 0.5361, 0.6176, 0.5386, 0.6011, 0.5386, 0.6202, 0.5361, 0.6202, 0.5577, 0.6176, 0.5551, 0.6176, 0.5386, 0.6202, 0.5577, 0.5986, 0.5577, 0.6011, 0.5551, 0.6176, 0.5551, 0.5986, 0.5577, 0.5986, 0.5361, 0.6011, 0.5386, 0.6011, 0.5551, 0.5048, 0.5361, 0.5264, 0.5361, 0.5239, 0.5386, 0.5074, 0.5386, 0.5264, 0.5361, 0.5264, 0.5577, 0.5239, 0.5551, 0.5239, 0.5386, 0.5264, 0.5577, 0.5048, 0.5577, 0.5074, 0.5551, 0.5239, 0.5551, 0.5048, 0.5577, 0.5048, 0.5361, 0.5074, 0.5386, 0.5074, 0.5551, 0.5048, 0.5986, 0.5264, 0.5986, 0.5239, 0.6011, 0.5074, 0.6011, 0.5264, 0.5986, 0.5264, 0.6202, 0.5239, 0.6176, 0.5239, 0.6011, 0.5264, 0.6202, 0.5048, 0.6202, 0.5074, 0.6176, 0.5239, 0.6176, 0.5048, 0.6202, 0.5048, 0.5986, 0.5074, 0.6011, 0.5074, 0.6176, 0.5048, 0.5048, 0.5264, 0.5048, 0.5239, 0.5074, 0.5074, 0.5074, 0.5264, 0.5048, 0.5264, 0.5264, 0.5239, 0.5239, 0.5239, 0.5074, 0.5264, 0.5264, 0.5048, 0.5264, 0.5074, 0.5239, 0.5239, 0.5239, 0.5048, 0.5264, 0.5048, 0.5048, 0.5074, 0.5074, 0.5074, 0.5239, 0.5048, 0.5673, 0.5264, 0.5673, 0.5239, 0.5699, 0.5074, 0.5699, 0.5264, 0.5673, 0.5264, 0.5889, 0.5239, 0.5864, 0.5239, 0.5699, 0.5264, 0.5889, 0.5048, 0.5889, 0.5074, 0.5864, 0.5239, 0.5864, 0.5048, 0.5889, 0.5048, 0.5673, 0.5074, 0.5699, 0.5074, 0.5864, 0.5361, 0.5673, 0.5577, 0.5673, 0.5551, 0.5699, 0.5386, 0.5699, 0.5577, 0.5673, 0.5577, 0.5889, 0.5551, 0.5864, 0.5551, 0.5699, 0.5577, 0.5889, 0.5361, 0.5889, 0.5386, 0.5864, 0.5551, 0.5864, 0.5361, 0.5889, 0.5361, 0.5673, 0.5386, 0.5699, 0.5386, 0.5864, 0.5986, 0.5673, 0.6202, 0.5673, 0.6176, 0.5699, 0.6011, 0.5699, 0.6202, 0.5673, 0.6202, 0.5889, 0.6176, 0.5864, 0.6176, 0.5699, 0.6202, 0.5889, 0.5986, 0.5889, 0.6011, 0.5864, 0.6176, 0.5864, 0.5986, 0.5889, 0.5986, 0.5673, 0.6011, 0.5699, 0.6011, 0.5864, 0.5673, 0.5673, 0.5889, 0.5673, 0.5864, 0.5699, 0.5699, 0.5699, 0.5889, 0.5673, 0.5889, 0.5889, 0.5864, 0.5864, 0.5864, 0.5699, 0.5889, 0.5889, 0.5673, 0.5889, 0.5699, 0.5864, 0.5864, 0.5864, 0.5673, 0.5889, 0.5673, 0.5673, 0.5699, 0.5699, 0.5699, 0.5864, 0.5673, 0.5361, 0.5889, 0.5361, 0.5864, 0.5386, 0.5699, 0.5386, 0.5889, 0.5361, 0.5889, 0.5577, 0.5864, 0.5551, 0.5864, 0.5386, 0.5889, 0.5577, 0.5673, 0.5577, 0.5699, 0.5551, 0.5864, 0.5551, 0.5673, 0.5577, 0.5673, 0.5361, 0.5699, 0.5386, 0.5699, 0.5551, 0.5673, 0.5986, 0.5889, 0.5986, 0.5864, 0.6011, 0.5699, 0.6011, 0.5889, 0.5986, 0.5889, 0.6202, 0.5864, 0.6176, 0.5864, 0.6011, 0.5889, 0.6202, 0.5673, 0.6202, 0.5699, 0.6176, 0.5864, 0.6176, 0.5673, 0.6202, 0.5673, 0.5986, 0.5699, 0.6011, 0.5699, 0.6176, 0.5673, 0.5048, 0.5889, 0.5048, 0.5864, 0.5074, 0.5699, 0.5074, 0.5889, 0.5048, 0.5889, 0.5264, 0.5864, 0.5239, 0.5864, 0.5074, 0.5889, 0.5264, 0.5673, 0.5264, 0.5699, 0.5239, 0.5864, 0.5239, 0.5673, 0.5264, 0.5673, 0.5048, 0.5699, 0.5074, 0.5699, 0.5239, 0.5312, 0.1875, 0.5625, 0.1875, 0.5595, 0.1905, 0.5342, 0.1905, 0.5625, 0.1875, 0.5625, 0.2188, 0.5595, 0.2158, 0.5595, 0.1905, 0.5625, 0.2188, 0.5312, 0.2188, 0.5342, 0.2158, 0.5595, 0.2158, 0.5312, 0.2188, 0.5312, 0.1875, 0.5342, 0.1905, 0.5342, 0.2158, 0.5938, 0.2188, 0.625, 0.2188, 0.622, 0.2217, 0.5967, 0.2217, 0.625, 0.2188, 0.625, 0.25, 0.622, 0.247, 0.622, 0.2217, 0.625, 0.25, 0.5938, 0.25, 0.5967, 0.247, 0.622, 0.247, 0.5938, 0.25, 0.5938, 0.2188, 0.5967, 0.2217, 0.5967, 0.247, 0.5312, 0.2188, 0.5625, 0.2188, 0.5595, 0.2217, 0.5342, 0.2217, 0.5625, 0.2188, 0.5625, 0.25, 0.5595, 0.247, 0.5595, 0.2217, 0.5625, 0.25, 0.5312, 0.25, 0.5342, 0.247, 0.5595, 0.247, 0.5312, 0.25, 0.5312, 0.2188, 0.5342, 0.2217, 0.5342, 0.247, 0.5312, 0.1562, 0.5625, 0.1562, 0.5595, 0.1592, 0.5342, 0.1592, 0.5625, 0.1562, 0.5625, 0.1875, 0.5595, 0.1845, 0.5595, 0.1592, 0.5625, 0.1875, 0.5312, 0.1875, 0.5342, 0.1845, 0.5595, 0.1845, 0.5312, 0.1875, 0.5312, 0.1562, 0.5342, 0.1592, 0.5342, 0.1845, 0.5938, 0.1562, 0.625, 0.1562, 0.622, 0.1592, 0.5967, 0.1592, 0.625, 0.1562, 0.625, 0.1875, 0.622, 0.1845, 0.622, 0.1592, 0.625, 0.1875, 0.5938, 0.1875, 0.5967, 0.1845, 0.622, 0.1845, 0.5938, 0.1875, 0.5938, 0.1562, 0.5967, 0.1592, 0.5967, 0.1845, 0.5938, 0.1875, 0.625, 0.1875, 0.622, 0.1905, 0.5967, 0.1905, 0.625, 0.1875, 0.625, 0.2188, 0.622, 0.2158, 0.622, 0.1905, 0.625, 0.2188, 0.5938, 0.2188, 0.5967, 0.2158, 0.622, 0.2158, 0.5938, 0.2188, 0.5938, 0.1875, 0.5967, 0.1905, 0.5967, 0.2158, 0.5, 0.1562, 0.5312, 0.1562, 0.5283, 0.1592, 0.503, 0.1592, 0.5312, 0.1562, 0.5312, 0.1875, 0.5283, 0.1845, 0.5283, 0.1592, 0.5312, 0.1875, 0.5, 0.1875, 0.503, 0.1845, 0.5283, 0.1845, 0.5, 0.1875, 0.5, 0.1562, 0.503, 0.1592, 0.503, 0.1845, 0.5, 0.2188, 0.5312, 0.2188, 0.5283, 0.2217, 0.503, 0.2217, 0.5312, 0.2188, 0.5312, 0.25, 0.5283, 0.247, 0.5283, 0.2217, 0.5312, 0.25, 0.5, 0.25, 0.503, 0.247, 0.5283, 0.247, 0.5, 0.25, 0.5, 0.2188, 0.503, 0.2217, 0.503, 0.247, 0.5, 0.1875, 0.5312, 0.1875, 0.5283, 0.1905, 0.503, 0.1905, 0.5312, 0.1875, 0.5312, 0.2188, 0.5283, 0.2158, 0.5283, 0.1905, 0.5312, 0.2188, 0.5, 0.2188, 0.503, 0.2158, 0.5283, 0.2158, 0.5, 0.2188, 0.5, 0.1875, 0.503, 0.1905, 0.503, 0.2158, 0.5, 0.125, 0.5312, 0.125, 0.5283, 0.128, 0.503, 0.128, 0.5312, 0.125, 0.5312, 0.1562, 0.5283, 0.1533, 0.5283, 0.128, 0.5312, 0.1562, 0.5, 0.1562, 0.503, 0.1533, 0.5283, 0.1533, 0.5, 0.1562, 0.5, 0.125, 0.503, 0.128, 0.503, 0.1533, 0.5938, 0.125, 0.625, 0.125, 0.622, 0.128, 0.5967, 0.128, 0.625, 0.125, 0.625, 0.1562, 0.622, 0.1533, 0.622, 0.128, 0.625, 0.1562, 0.5938, 0.1562, 0.5967, 0.1533, 0.622, 0.1533, 0.5938, 0.1562, 0.5938, 0.125, 0.5967, 0.128, 0.5967, 0.1533, 0.5312, 0.125, 0.5625, 0.125, 0.5595, 0.128, 0.5342, 0.128, 0.5625, 0.125, 0.5625, 0.1562, 0.5595, 0.1533, 0.5595, 0.128, 0.5625, 0.1562, 0.5312, 0.1562, 0.5342, 0.1533, 0.5595, 0.1533, 0.5312, 0.1562, 0.5312, 0.125, 0.5342, 0.128, 0.5342, 0.1533, 0.5625, 0.125, 0.5938, 0.125, 0.5908, 0.128, 0.5655, 0.128, 0.5938, 0.125, 0.5938, 0.1562, 0.5908, 0.1533, 0.5908, 0.128, 0.5938, 0.1562, 0.5625, 0.1562, 0.5655, 0.1533, 0.5908, 0.1533, 0.5625, 0.1562, 0.5625, 0.125, 0.5655, 0.128, 0.5655, 0.1533, 0.5625, 0.1875, 0.5938, 0.1875, 0.5908, 0.1905, 0.5655, 0.1905, 0.5938, 0.1875, 0.5938, 0.2188, 0.5908, 0.2158, 0.5908, 0.1905, 0.5938, 0.2188, 0.5625, 0.2188, 0.5655, 0.2158, 0.5908, 0.2158, 0.5625, 0.2188, 0.5625, 0.1875, 0.5655, 0.1905, 0.5655, 0.2158, 0.5625, 0.1562, 0.5938, 0.1562, 0.5908, 0.1592, 0.5655, 0.1592, 0.5938, 0.1562, 0.5938, 0.1875, 0.5908, 0.1845, 0.5908, 0.1592, 0.5938, 0.1875, 0.5625, 0.1875, 0.5655, 0.1845, 0.5908, 0.1845, 0.5625, 0.1875, 0.5625, 0.1562, 0.5655, 0.1592, 0.5655, 0.1845, 0.5625, 0.2188, 0.5938, 0.2188, 0.5908, 0.2217, 0.5655, 0.2217, 0.5938, 0.2188, 0.5938, 0.25, 0.5908, 0.247, 0.5908, 0.2217, 0.5938, 0.25, 0.5625, 0.25, 0.5655, 0.247, 0.5908, 0.247, 0.5625, 0.25, 0.5625, 0.2188, 0.5655, 0.2217, 0.5655, 0.247, 0.5342, 0.1905, 0.5595, 0.1905, 0.5571, 0.1929, 0.5367, 0.1929, 0.5595, 0.1905, 0.5595, 0.2158, 0.5571, 0.2133, 0.5571, 0.1929, 0.5595, 0.2158, 0.5342, 0.2158, 0.5367, 0.2133, 0.5571, 0.2133, 0.5342, 0.2158, 0.5342, 0.1905, 0.5367, 0.1929, 0.5367, 0.2133, 0.5967, 0.2217, 0.622, 0.2217, 0.6196, 0.2242, 0.5992, 0.2242, 0.622, 0.2217, 0.622, 0.247, 0.6196, 0.2446, 0.6196, 0.2242, 0.622, 0.247, 0.5967, 0.247, 0.5992, 0.2446, 0.6196, 0.2446, 0.5967, 0.247, 0.5967, 0.2217, 0.5992, 0.2242, 0.5992, 0.2446, 0.5342, 0.2217, 0.5595, 0.2217, 0.5571, 0.2242, 0.5367, 0.2242, 0.5595, 0.2217, 0.5595, 0.247, 0.5571, 0.2446, 0.5571, 0.2242, 0.5595, 0.247, 0.5342, 0.247, 0.5367, 0.2446, 0.5571, 0.2446, 0.5342, 0.247, 0.5342, 0.2217, 0.5367, 0.2242, 0.5367, 0.2446, 0.5342, 0.1592, 0.5595, 0.1592, 0.5571, 0.1617, 0.5367, 0.1617, 0.5595, 0.1592, 0.5595, 0.1845, 0.5571, 0.1821, 0.5571, 0.1617, 0.5595, 0.1845, 0.5342, 0.1845, 0.5367, 0.1821, 0.5571, 0.1821, 0.5342, 0.1845, 0.5342, 0.1592, 0.5367, 0.1617, 0.5367, 0.1821, 0.5967, 0.1592, 0.622, 0.1592, 0.6196, 0.1617, 0.5992, 0.1617, 0.622, 0.1592, 0.622, 0.1845, 0.6196, 0.1821, 0.6196, 0.1617, 0.622, 0.1845, 0.5967, 0.1845, 0.5992, 0.1821, 0.6196, 0.1821, 0.5967, 0.1845, 0.5967, 0.1592, 0.5992, 0.1617, 0.5992, 0.1821, 0.5967, 0.1905, 0.622, 0.1905, 0.6196, 0.1929, 0.5992, 0.1929, 0.622, 0.1905, 0.622, 0.2158, 0.6196, 0.2133, 0.6196, 0.1929, 0.622, 0.2158, 0.5967, 0.2158, 0.5992, 0.2133, 0.6196, 0.2133, 0.5967, 0.2158, 0.5967, 0.1905, 0.5992, 0.1929, 0.5992, 0.2133, 0.503, 0.1592, 0.5283, 0.1592, 0.5258, 0.1617, 0.5054, 0.1617, 0.5283, 0.1592, 0.5283, 0.1845, 0.5258, 0.1821, 0.5258, 0.1617, 0.5283, 0.1845, 0.503, 0.1845, 0.5054, 0.1821, 0.5258, 0.1821, 0.503, 0.1845, 0.503, 0.1592, 0.5054, 0.1617, 0.5054, 0.1821, 0.503, 0.2217, 0.5283, 0.2217, 0.5258, 0.2242, 0.5054, 0.2242, 0.5283, 0.2217, 0.5283, 0.247, 0.5258, 0.2446, 0.5258, 0.2242, 0.5283, 0.247, 0.503, 0.247, 0.5054, 0.2446, 0.5258, 0.2446, 0.503, 0.247, 0.503, 0.2217, 0.5054, 0.2242, 0.5054, 0.2446, 0.503, 0.1905, 0.5283, 0.1905, 0.5258, 0.1929, 0.5054, 0.1929, 0.5283, 0.1905, 0.5283, 0.2158, 0.5258, 0.2133, 0.5258, 0.1929, 0.5283, 0.2158, 0.503, 0.2158, 0.5054, 0.2133, 0.5258, 0.2133, 0.503, 0.2158, 0.503, 0.1905, 0.5054, 0.1929, 0.5054, 0.2133, 0.503, 0.128, 0.5283, 0.128, 0.5258, 0.1304, 0.5054, 0.1304, 0.5283, 0.128, 0.5283, 0.1533, 0.5258, 0.1508, 0.5258, 0.1304, 0.5283, 0.1533, 0.503, 0.1533, 0.5054, 0.1508, 0.5258, 0.1508, 0.503, 0.1533, 0.503, 0.128, 0.5054, 0.1304, 0.5054, 0.1508, 0.5967, 0.128, 0.622, 0.128, 0.6196, 0.1304, 0.5992, 0.1304, 0.622, 0.128, 0.622, 0.1533, 0.6196, 0.1508, 0.6196, 0.1304, 0.622, 0.1533, 0.5967, 0.1533, 0.5992, 0.1508, 0.6196, 0.1508, 0.5967, 0.1533, 0.5967, 0.128, 0.5992, 0.1304, 0.5992, 0.1508, 0.5342, 0.128, 0.5595, 0.128, 0.5571, 0.1304, 0.5367, 0.1304, 0.5595, 0.128, 0.5595, 0.1533, 0.5571, 0.1508, 0.5571, 0.1304, 0.5595, 0.1533, 0.5342, 0.1533, 0.5367, 0.1508, 0.5571, 0.1508, 0.5342, 0.1533, 0.5342, 0.128, 0.5367, 0.1304, 0.5367, 0.1508, 0.5655, 0.128, 0.5908, 0.128, 0.5883, 0.1304, 0.5679, 0.1304, 0.5908, 0.128, 0.5908, 0.1533, 0.5883, 0.1508, 0.5883, 0.1304, 0.5908, 0.1533, 0.5655, 0.1533, 0.5679, 0.1508, 0.5883, 0.1508, 0.5655, 0.1533, 0.5655, 0.128, 0.5679, 0.1304, 0.5679, 0.1508, 0.5655, 0.1905, 0.5908, 0.1905, 0.5883, 0.1929, 0.5679, 0.1929, 0.5908, 0.1905, 0.5908, 0.2158, 0.5883, 0.2133, 0.5883, 0.1929, 0.5908, 0.2158, 0.5655, 0.2158, 0.5679, 0.2133, 0.5883, 0.2133, 0.5655, 0.2158, 0.5655, 0.1905, 0.5679, 0.1929, 0.5679, 0.2133, 0.5655, 0.1592, 0.5908, 0.1592, 0.5883, 0.1617, 0.5679, 0.1617, 0.5908, 0.1592, 0.5908, 0.1845, 0.5883, 0.1821, 0.5883, 0.1617, 0.5908, 0.1845, 0.5655, 0.1845, 0.5679, 0.1821, 0.5883, 0.1821, 0.5655, 0.1845, 0.5655, 0.1592, 0.5679, 0.1617, 0.5679, 0.1821, 0.5655, 0.2217, 0.5908, 0.2217, 0.5883, 0.2242, 0.5679, 0.2242, 0.5908, 0.2217, 0.5908, 0.247, 0.5883, 0.2446, 0.5883, 0.2242, 0.5908, 0.247, 0.5655, 0.247, 0.5679, 0.2446, 0.5883, 0.2446, 0.5655, 0.247, 0.5655, 0.2217, 0.5679, 0.2242, 0.5679, 0.2446, 0.5367, 0.1929, 0.5571, 0.1929, 0.5546, 0.1954, 0.5392, 0.1954, 0.5571, 0.1929, 0.5571, 0.2133, 0.5546, 0.2108, 0.5546, 0.1954, 0.5571, 0.2133, 0.5367, 0.2133, 0.5392, 0.2108, 0.5546, 0.2108, 0.5367, 0.2133, 0.5367, 0.1929, 0.5392, 0.1954, 0.5392, 0.2108, 0.5992, 0.2242, 0.6196, 0.2242, 0.6171, 0.2267, 0.6017, 0.2267, 0.6196, 0.2242, 0.6196, 0.2446, 0.6171, 0.2421, 0.6171, 0.2267, 0.6196, 0.2446, 0.5992, 0.2446, 0.6017, 0.2421, 0.6171, 0.2421, 0.5992, 0.2446, 0.5992, 0.2242, 0.6017, 0.2267, 0.6017, 0.2421, 0.5367, 0.2242, 0.5571, 0.2242, 0.5546, 0.2267, 0.5392, 0.2267, 0.5571, 0.2242, 0.5571, 0.2446, 0.5546, 0.2421, 0.5546, 0.2267, 0.5571, 0.2446, 0.5367, 0.2446, 0.5392, 0.2421, 0.5546, 0.2421, 0.5367, 0.2446, 0.5367, 0.2242, 0.5392, 0.2267, 0.5392, 0.2421, 0.5367, 0.1617, 0.5571, 0.1617, 0.5546, 0.1642, 0.5392, 0.1642, 0.5571, 0.1617, 0.5571, 0.1821, 0.5546, 0.1796, 0.5546, 0.1642, 0.5571, 0.1821, 0.5367, 0.1821, 0.5392, 0.1796, 0.5546, 0.1796, 0.5367, 0.1821, 0.5367, 0.1617, 0.5392, 0.1642, 0.5392, 0.1796, 0.5992, 0.1617, 0.6196, 0.1617, 0.6171, 0.1642, 0.6017, 0.1642, 0.6196, 0.1617, 0.6196, 0.1821, 0.6171, 0.1796, 0.6171, 0.1642, 0.6196, 0.1821, 0.5992, 0.1821, 0.6017, 0.1796, 0.6171, 0.1796, 0.5992, 0.1821, 0.5992, 0.1617, 0.6017, 0.1642, 0.6017, 0.1796, 0.5992, 0.1929, 0.6196, 0.1929, 0.6171, 0.1954, 0.6017, 0.1954, 0.6196, 0.1929, 0.6196, 0.2133, 0.6171, 0.2108, 0.6171, 0.1954, 0.6196, 0.2133, 0.5992, 0.2133, 0.6017, 0.2108, 0.6171, 0.2108, 0.5992, 0.2133, 0.5992, 0.1929, 0.6017, 0.1954, 0.6017, 0.2108, 0.5054, 0.1617, 0.5258, 0.1617, 0.5233, 0.1642, 0.5079, 0.1642, 0.5258, 0.1617, 0.5258, 0.1821, 0.5233, 0.1796, 0.5233, 0.1642, 0.5258, 0.1821, 0.5054, 0.1821, 0.5079, 0.1796, 0.5233, 0.1796, 0.5054, 0.1821, 0.5054, 0.1617, 0.5079, 0.1642, 0.5079, 0.1796, 0.5054, 0.2242, 0.5258, 0.2242, 0.5233, 0.2267, 0.5079, 0.2267, 0.5258, 0.2242, 0.5258, 0.2446, 0.5233, 0.2421, 0.5233, 0.2267, 0.5258, 0.2446, 0.5054, 0.2446, 0.5079, 0.2421, 0.5233, 0.2421, 0.5054, 0.2446, 0.5054, 0.2242, 0.5079, 0.2267, 0.5079, 0.2421, 0.5054, 0.1929, 0.5258, 0.1929, 0.5233, 0.1954, 0.5079, 0.1954, 0.5258, 0.1929, 0.5258, 0.2133, 0.5233, 0.2108, 0.5233, 0.1954, 0.5258, 0.2133, 0.5054, 0.2133, 0.5079, 0.2108, 0.5233, 0.2108, 0.5054, 0.2133, 0.5054, 0.1929, 0.5079, 0.1954, 0.5079, 0.2108, 0.5054, 0.1304, 0.5258, 0.1304, 0.5233, 0.1329, 0.5079, 0.1329, 0.5258, 0.1304, 0.5258, 0.1508, 0.5233, 0.1483, 0.5233, 0.1329, 0.5258, 0.1508, 0.5054, 0.1508, 0.5079, 0.1483, 0.5233, 0.1483, 0.5054, 0.1508, 0.5054, 0.1304, 0.5079, 0.1329, 0.5079, 0.1483, 0.5992, 0.1304, 0.6196, 0.1304, 0.6171, 0.1329, 0.6017, 0.1329, 0.6196, 0.1304, 0.6196, 0.1508, 0.6171, 0.1483, 0.6171, 0.1329, 0.6196, 0.1508, 0.5992, 0.1508, 0.6017, 0.1483, 0.6171, 0.1483, 0.5992, 0.1508, 0.5992, 0.1304, 0.6017, 0.1329, 0.6017, 0.1483, 0.5367, 0.1304, 0.5571, 0.1304, 0.5546, 0.1329, 0.5392, 0.1329, 0.5571, 0.1304, 0.5571, 0.1508, 0.5546, 0.1483, 0.5546, 0.1329, 0.5571, 0.1508, 0.5367, 0.1508, 0.5392, 0.1483, 0.5546, 0.1483, 0.5367, 0.1508, 0.5367, 0.1304, 0.5392, 0.1329, 0.5392, 0.1483, 0.5679, 0.1304, 0.5883, 0.1304, 0.5858, 0.1329, 0.5704, 0.1329, 0.5883, 0.1304, 0.5883, 0.1508, 0.5858, 0.1483, 0.5858, 0.1329, 0.5883, 0.1508, 0.5679, 0.1508, 0.5704, 0.1483, 0.5858, 0.1483, 0.5679, 0.1508, 0.5679, 0.1304, 0.5704, 0.1329, 0.5704, 0.1483, 0.5679, 0.1929, 0.5883, 0.1929, 0.5858, 0.1954, 0.5704, 0.1954, 0.5883, 0.1929, 0.5883, 0.2133, 0.5858, 0.2108, 0.5858, 0.1954, 0.5883, 0.2133, 0.5679, 0.2133, 0.5704, 0.2108, 0.5858, 0.2108, 0.5679, 0.2133, 0.5679, 0.1929, 0.5704, 0.1954, 0.5704, 0.2108, 0.5679, 0.1617, 0.5883, 0.1617, 0.5858, 0.1642, 0.5704, 0.1642, 0.5883, 0.1617, 0.5883, 0.1821, 0.5858, 0.1796, 0.5858, 0.1642, 0.5883, 0.1821, 0.5679, 0.1821, 0.5704, 0.1796, 0.5858, 0.1796, 0.5679, 0.1821, 0.5679, 0.1617, 0.5704, 0.1642, 0.5704, 0.1796, 0.5679, 0.2242, 0.5883, 0.2242, 0.5858, 0.2267, 0.5704, 0.2267, 0.5883, 0.2242, 0.5883, 0.2446, 0.5858, 0.2421, 0.5858, 0.2267, 0.5883, 0.2446, 0.5679, 0.2446, 0.5704, 0.2421, 0.5858, 0.2421, 0.5679, 0.2446, 0.5679, 0.2242, 0.5704, 0.2267, 0.5704, 0.2421, 0.5079, 0.1796, 0.5079, 0.1642, 0.5074, 0.5864, 0.5074, 0.5699, 0.5079, 0.1642, 0.5233, 0.1642, 0.5239, 0.5864, 0.5074, 0.5864, 0.5233, 0.1642, 0.5233, 0.1796, 0.5239, 0.5699, 0.5239, 0.5864, 0.5233, 0.1796, 0.5079, 0.1796, 0.5074, 0.5699, 0.5239, 0.5699, 0.5079, 0.2108, 0.5079, 0.1954, 0.5074, 0.5551, 0.5074, 0.5386, 0.5079, 0.1954, 0.5233, 0.1954, 0.5239, 0.5551, 0.5074, 0.5551, 0.5233, 0.1954, 0.5233, 0.2108, 0.5239, 0.5386, 0.5239, 0.5551, 0.5233, 0.2108, 0.5079, 0.2108, 0.5074, 0.5386, 0.5239, 0.5386, 0.5079, 0.2421, 0.5079, 0.2267, 0.5074, 0.5239, 0.5074, 0.5074, 0.5079, 0.2267, 0.5233, 0.2267, 0.5239, 0.5239, 0.5074, 0.5239, 0.5233, 0.2267, 0.5233, 0.2421, 0.5239, 0.5074, 0.5239, 0.5239, 0.5233, 0.2421, 0.5079, 0.2421, 0.5074, 0.5074, 0.5239, 0.5074, 0.5392, 0.2421, 0.5392, 0.2267, 0.5386, 0.5239, 0.5386, 0.5074, 0.5392, 0.2267, 0.5546, 0.2267, 0.5551, 0.5239, 0.5386, 0.5239, 0.5546, 0.2267, 0.5546, 0.2421, 0.5551, 0.5074, 0.5551, 0.5239, 0.5546, 0.2421, 0.5392, 0.2421, 0.5386, 0.5074, 0.5551, 0.5074, 0.5392, 0.2108, 0.5392, 0.1954, 0.5386, 0.5551, 0.5386, 0.5386, 0.5392, 0.1954, 0.5546, 0.1954, 0.5551, 0.5551, 0.5386, 0.5551, 0.5546, 0.1954, 0.5546, 0.2108, 0.5551, 0.5386, 0.5551, 0.5551, 0.5546, 0.2108, 0.5392, 0.2108, 0.5386, 0.5386, 0.5551, 0.5386, 0.5392, 0.1796, 0.5392, 0.1642, 0.5386, 0.5864, 0.5386, 0.5699, 0.5392, 0.1642, 0.5546, 0.1642, 0.5551, 0.5864, 0.5386, 0.5864, 0.5546, 0.1642, 0.5546, 0.1796, 0.5551, 0.5699, 0.5551, 0.5864, 0.5546, 0.1796, 0.5392, 0.1796, 0.5386, 0.5699, 0.5551, 0.5699, 0.5392, 0.1483, 0.5392, 0.1329, 0.5386, 0.6176, 0.5386, 0.6011, 0.5392, 0.1329, 0.5546, 0.1329, 0.5551, 0.6176, 0.5386, 0.6176, 0.5546, 0.1329, 0.5546, 0.1483, 0.5551, 0.6011, 0.5551, 0.6176, 0.5546, 0.1483, 0.5392, 0.1483, 0.5386, 0.6011, 0.5551, 0.6011, 0.5704, 0.1483, 0.5704, 0.1329, 0.5699, 0.6176, 0.5699, 0.6011, 0.5704, 0.1329, 0.5858, 0.1329, 0.5864, 0.6176, 0.5699, 0.6176, 0.5858, 0.1329, 0.5858, 0.1483, 0.5864, 0.6011, 0.5864, 0.6176, 0.5858, 0.1483, 0.5704, 0.1483, 0.5699, 0.6011, 0.5864, 0.6011, 0.5704, 0.1796, 0.5704, 0.1642, 0.5699, 0.5864, 0.5699, 0.5699, 0.5704, 0.1642, 0.5858, 0.1642, 0.5864, 0.5864, 0.5699, 0.5864, 0.5858, 0.1642, 0.5858, 0.1796, 0.5864, 0.5699, 0.5864, 0.5864, 0.5858, 0.1796, 0.5704, 0.1796, 0.5699, 0.5699, 0.5864, 0.5699, 0.5704, 0.2108, 0.5704, 0.1954, 0.5699, 0.5551, 0.5699, 0.5386, 0.5704, 0.1954, 0.5858, 0.1954, 0.5864, 0.5551, 0.5699, 0.5551, 0.5858, 0.1954, 0.5858, 0.2108, 0.5864, 0.5386, 0.5864, 0.5551, 0.5858, 0.2108, 0.5704, 0.2108, 0.5699, 0.5386, 0.5864, 0.5386, 0.5704, 0.2421, 0.5704, 0.2267, 0.5699, 0.5239, 0.5699, 0.5074, 0.5704, 0.2267, 0.5858, 0.2267, 0.5864, 0.5239, 0.5699, 0.5239, 0.5858, 0.2267, 0.5858, 0.2421, 0.5864, 0.5074, 0.5864, 0.5239, 0.5858, 0.2421, 0.5704, 0.2421, 0.5699, 0.5074, 0.5864, 0.5074, 0.6017, 0.2421, 0.6017, 0.2267, 0.6011, 0.5239, 0.6011, 0.5074, 0.6017, 0.2267, 0.6171, 0.2267, 0.6176, 0.5239, 0.6011, 0.5239, 0.6171, 0.2267, 0.6171, 0.2421, 0.6176, 0.5074, 0.6176, 0.5239, 0.6171, 0.2421, 0.6017, 0.2421, 0.6011, 0.5074, 0.6176, 0.5074, 0.6017, 0.2108, 0.6017, 0.1954, 0.6011, 0.5551, 0.6011, 0.5386, 0.6017, 0.1954, 0.6171, 0.1954, 0.6176, 0.5551, 0.6011, 0.5551, 0.6171, 0.1954, 0.6171, 0.2108, 0.6176, 0.5386, 0.6176, 0.5551, 0.6171, 0.2108, 0.6017, 0.2108, 0.6011, 0.5386, 0.6176, 0.5386, 0.6017, 0.1796, 0.6017, 0.1642, 0.6011, 0.5864, 0.6011, 0.5699, 0.6017, 0.1642, 0.6171, 0.1642, 0.6176, 0.5864, 0.6011, 0.5864, 0.6171, 0.1642, 0.6171, 0.1796, 0.6176, 0.5699, 0.6176, 0.5864, 0.6171, 0.1796, 0.6017, 0.1796, 0.6011, 0.5699, 0.6176, 0.5699, 0.6017, 0.1483, 0.6017, 0.1329, 0.6011, 0.6176, 0.6011, 0.6011, 0.6017, 0.1329, 0.6171, 0.1329, 0.6176, 0.6176, 0.6011, 0.6176, 0.6171, 0.1329, 0.6171, 0.1483, 0.6176, 0.6011, 0.6176, 0.6176, 0.6171, 0.1483, 0.6017, 0.1483, 0.6011, 0.6011, 0.6176, 0.6011])
me_cube.materials.append(mat_material)
me_cube.use_remesh_preserve_volume = False
me_cube.use_remesh_preserve_attributes = False
me_cube.use_mirror_vertex_groups = False
me_cube.update()

# ---- objects
ob_cube = bpy.data.objects.new('Cube', me_cube)
ob_light = bpy.data.objects.new('Light', light_light)
ob_camera = bpy.data.objects.new('Camera', cam_camera)

# ---- transforms, parenting, visibility, modifiers, constraints
ob_cube.location = (0.0, 0.0, 0.0)
ob_cube.scale = (0.1718, 5.669, 5.669)
ob_cube.lock_rotations_4d = False
ob_cube.empty_display_type = 'ARROWS'
ob_cube.lineart.crease_threshold = 0.0
_m = ob_cube.modifiers.new('Mirror', 'MIRROR')
_m.use_axis = (True, True, True)
_m = ob_cube.modifiers.new('Subdivision', 'SUBSURF')
_m.uv_smooth = 'PRESERVE_CORNERS'
_m.levels = 0
ob_light.location = (4.076, 1.005, 5.904)
ob_light.rotation_euler = (0.6503, 0.05522, 1.866)
ob_light.lock_rotations_4d = False
ob_light.empty_display_type = 'ARROWS'
ob_light.color = (0.0, 0.0, 0.0, 0.0)
ob_light.lineart.crease_threshold = 0.0
ob_camera.location = (7.359, -6.926, 4.958)
ob_camera.rotation_euler = (1.109, 0.0, 0.8149)
ob_camera.lock_rotations_4d = False
ob_camera.empty_display_type = 'ARROWS'
ob_camera.color = (0.0, 0.0, 0.0, 0.0)
ob_camera.display_type = 'WIRE'
ob_camera.lineart.crease_threshold = 0.0

# ---- collection membership
col_collection.objects.link(ob_cube)
col_collection.objects.link(ob_light)
col_collection.objects.link(ob_camera)

# ---- scene / render settings (as saved in the file)
scene.camera = ob_camera
scene.frame_start = 1; scene.frame_end = 250; scene.frame_set(1)
scene.render.engine = 'BLENDER_EEVEE_NEXT'
scene.cycles.use_denoising = False
scene.cycles.samples = 128
scene.cycles.sampling_pattern = 'TABULATED_SOBOL'
scene.cycles.use_adaptive_sampling = False
scene.cycles.use_light_tree = False
scene.view_settings.view_transform = 'Filmic'
bpy.context.view_layer.update()
